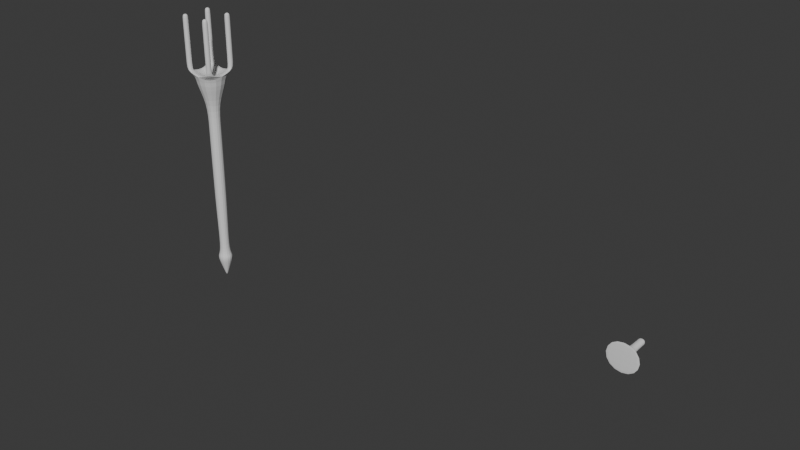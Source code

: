 # Source: Torch.blend  (saved by Blender 4.3.34; exported with 4.5.12 LTS)
import bpy
from mathutils import Matrix  # noqa: F401  (used for matrix-valued properties, if any)

bpy.ops.wm.read_factory_settings(use_empty=True)
scene = bpy.context.scene
scene.name = 'Scene'

# ---- collections
col_collection = bpy.data.collections.new('Collection'); scene.collection.children.link(col_collection)

# ---- materials (node trees are filled in below, after node groups)
mat_material = bpy.data.materials.new('Material')
mat_material.alpha_threshold = 0.0
mat_material.roughness = 0.5
mat_material.line_color = (0.0, 0.0, 0.0, 1.0)

# ---- material node trees
mat_material.use_nodes = True; mat_material.node_tree.nodes.clear()
_N = mat_material.node_tree.nodes; _L = mat_material.node_tree.links
n0 = _N.new('ShaderNodeOutputMaterial'); n0.name = 'Material Output'; n0.location = (300, 300)
n1 = _N.new('ShaderNodeBsdfPrincipled'); n1.name = 'Principled BSDF'; n1.location = (10, 300)
n1.inputs[3].default_value = 1.45
_L.new(n1.outputs[0], n0.inputs[0])
n0.is_active_output = True

# ---- world
world_world = bpy.data.worlds.new('World'); scene.world = world_world
world_world.use_nodes = True; world_world.node_tree.nodes.clear()
_N = world_world.node_tree.nodes; _L = world_world.node_tree.links
n0 = _N.new('ShaderNodeOutputWorld'); n0.name = 'World Output'; n0.location = (300, 300)
n1 = _N.new('ShaderNodeBackground'); n1.name = 'Background'; n1.location = (10, 300)
n1.inputs[0].default_value = (0.05088, 0.05088, 0.05088, 1.0)
_L.new(n1.outputs[0], n0.inputs[0])
n0.is_active_output = True
world_world.color = (0.05088, 0.05088, 0.05088)
world_world.sun_shadow_jitter_overblur = 0.0

# ---- meshes
me_cube = bpy.data.meshes.new('Cube')
me_cube.from_pydata([(0.01018, 0.01018, 0.06453), (0.007555, 0.007555, 0.02086), (0.01018, -0.01018, 0.06453), (0.007555, -0.007555, 0.02086), (-0.01018, 0.01018, 0.06453), (-0.007555, 0.007555, 0.02086), (-0.01018, -0.01018, 0.06453), (-0.007555, -0.007555, 0.02086), (-0.01113, 0.01113, 0.1222), (-0.01253, 0.01253, 0.1799), (-0.0128, 0.0128, 0.2376), (-0.01316, 0.01316, 0.2952), (-0.0132, 0.0132, 0.3529), (-0.01331, 0.01331, 0.4106), (0.01331, 0.01331, 0.4106), (0.0132, 0.0132, 0.3529), (0.01316, 0.01316, 0.2952), (0.0128, 0.0128, 0.2376), (0.01253, 0.01253, 0.1799), (0.01113, 0.01113, 0.1222), (0.01113, -0.01113, 0.1222), (0.01253, -0.01253, 0.1799), (0.0128, -0.0128, 0.2376), (0.01316, -0.01316, 0.2952), (0.0132, -0.0132, 0.3529), (0.01331, -0.01331, 0.4106), (-0.01331, -0.01331, 0.4106), (-0.0132, -0.0132, 0.3529), (-0.01316, -0.01316, 0.2952), (-0.0128, -0.0128, 0.2376), (-0.01253, -0.01253, 0.1799), (-0.01113, -0.01113, 0.1222), (0.01572, 0.01572, 0.0427), (-0.01572, -0.01572, 0.0427), (0.01572, -0.01572, 0.0427), (-0.01572, 0.01572, 0.0427), (0.0007932, 0.0007932, 0.002141), (0.0007932, -0.0007932, 0.002141), (-0.0007932, 0.0007932, 0.002141), (-0.0007932, -0.0007932, 0.002141), (-0.01611, -0.01611, 0.05294), (0.01611, 0.01611, 0.05294), (0.01611, -0.01611, 0.05294), (-0.01611, 0.01611, 0.05294), (-0.035, 0.035, 0.4803), (0.035, 0.035, 0.4803), (0.035, -0.035, 0.4803), (-0.035, -0.035, 0.4803), (-0.035, -0.035, 0.4583), (0.035, -0.035, 0.4583), (0.035, 0.035, 0.4583), (-0.035, 0.035, 0.4583), (0.035, 0.02333, 0.4803), (0.035, 0.01167, 0.4803), (0.035, 0.0, 0.4803), (0.035, -0.01167, 0.4803), (0.035, -0.02333, 0.4803), (-0.035, -0.02333, 0.4803), (-0.035, -0.01167, 0.4803), (-0.035, 0.0, 0.4803), (-0.035, 0.01167, 0.4803), (-0.035, 0.02333, 0.4803), (0.02333, -0.035, 0.4803), (0.01167, -0.035, 0.4803), (-7.363e-10, -0.035, 0.4803), (-0.01167, -0.035, 0.4803), (-0.02333, -0.035, 0.4803), (-0.02333, 0.035, 0.4803), (-0.01167, 0.035, 0.4803), (1.212e-09, 0.035, 0.4803), (0.01167, 0.035, 0.4803), (0.02333, 0.035, 0.4803), (-0.02333, 0.02333, 0.4803), (-0.01167, 0.02333, 0.4803), (0.01167, 0.02333, 0.4803), (0.02333, 0.02333, 0.4803), (-0.02333, 0.01167, 0.4803), (-0.01167, 0.01167, 0.4694), (0.01167, 0.01167, 0.4694), (0.02333, 0.01167, 0.4803), (-0.02333, -0.01167, 0.4803), (-0.01167, -0.01167, 0.4694), (0.01167, -0.01167, 0.4694), (0.02333, -0.01167, 0.4803), (-0.02333, -0.02333, 0.4803), (-0.01167, -0.02333, 0.4803), (0.01167, -0.02333, 0.4803), (0.02333, -0.02333, 0.4803), (0.035, -0.02333, 0.6019), (0.035, -0.035, 0.6019), (-0.035, 0.02333, 0.6019), (-0.035, 0.035, 0.6019), (-0.02333, -0.035, 0.6019), (-0.035, -0.035, 0.6019), (0.02333, 0.035, 0.6019), (0.035, 0.035, 0.6019), (0.035, 0.02333, 0.6019), (-0.035, -0.02333, 0.6019), (0.02333, -0.035, 0.6019), (-0.02333, 0.035, 0.6019), (0.02333, 0.02333, 0.6019), (-0.02333, 0.02333, 0.6019), (0.02333, -0.02333, 0.6019), (-0.02333, -0.02333, 0.6019), (0.035, 0.035, 0.5897), (0.035, 0.02333, 0.5897), (0.02333, 0.02333, 0.5897), (0.02333, 0.035, 0.5897), (0.02333, -0.02333, 0.5897), (0.035, -0.02333, 0.5897), (0.035, -0.035, 0.5897), (0.02333, -0.035, 0.5897), (-0.035, 0.035, 0.5897), (-0.02333, 0.035, 0.5897), (-0.035, 0.02333, 0.5897), (-0.02333, 0.02333, 0.5897), (-0.035, -0.02333, 0.5897), (-0.02333, -0.02333, 0.5897), (-0.02333, -0.035, 0.5897), (-0.035, -0.035, 0.5897), (-0.02333, -0.02333, 0.4971), (-0.02333, -0.035, 0.4971), (-0.035, -0.035, 0.4971), (-0.035, -0.02333, 0.4971), (0.035, -0.02333, 0.4971), (0.02333, -0.035, 0.4971), (0.02333, -0.02333, 0.4971), (0.035, -0.035, 0.4971), (-0.02333, 0.035, 0.4971), (-0.02333, 0.02333, 0.4971), (-0.035, 0.035, 0.4971), (-0.035, 0.02333, 0.4971), (0.035, 0.02333, 0.4971), (0.02333, 0.035, 0.4971), (0.035, 0.035, 0.4971), (0.02333, 0.02333, 0.4971)], [], [(42, 2, 6, 40), (40, 6, 4, 43), (5, 1, 36, 38), (41, 0, 2, 42), (43, 4, 0, 41), (2, 0, 19, 20), (20, 19, 18, 21), (21, 18, 17, 22), (22, 17, 16, 23), (23, 16, 15, 24), (24, 15, 14, 25), (4, 6, 31, 8), (8, 31, 30, 9), (9, 30, 29, 10), (10, 29, 28, 11), (11, 28, 27, 12), (12, 27, 26, 13), (6, 2, 20, 31), (31, 20, 21, 30), (30, 21, 22, 29), (29, 22, 23, 28), (28, 23, 24, 27), (27, 24, 25, 26), (0, 4, 8, 19), (19, 8, 9, 18), (18, 9, 10, 17), (17, 10, 11, 16), (16, 11, 12, 15), (15, 12, 13, 14), (5, 35, 32, 1), (1, 32, 34, 3), (7, 33, 35, 5), (3, 34, 33, 7), (38, 36, 37, 39), (3, 7, 39, 37), (7, 5, 38, 39), (1, 3, 37, 36), (35, 43, 41, 32), (32, 41, 42, 34), (33, 40, 43, 35), (34, 42, 40, 33), (117, 116, 97, 103), (49, 50, 45, 52, 53, 54, 55, 56, 46), (48, 49, 46, 62, 63, 64, 65, 66, 47), (50, 51, 44, 67, 68, 69, 70, 71, 45), (26, 25, 49, 48), (51, 48, 47, 57, 58, 59, 60, 61, 44), (14, 13, 51, 50), (25, 14, 50, 49), (13, 26, 48, 51), (113, 112, 91, 99), (75, 79, 53, 52), (83, 87, 56, 55), (105, 104, 95, 96), (67, 72, 73, 68), (70, 74, 75, 71), (61, 60, 76, 72), (72, 76, 77, 73), (74, 78, 79, 75), (58, 57, 84, 80), (80, 84, 85, 81), (82, 86, 87, 83), (109, 108, 102, 88), (84, 66, 65, 85), (86, 63, 62, 87), (102, 98, 89, 88), (94, 100, 96, 95), (91, 90, 101, 99), (97, 93, 92, 103), (118, 117, 103, 92), (107, 106, 100, 94), (111, 110, 89, 98), (110, 109, 88, 89), (112, 114, 90, 91), (119, 118, 92, 93), (108, 111, 98, 102), (116, 119, 93, 97), (106, 105, 96, 100), (115, 113, 99, 101), (104, 107, 94, 95), (114, 115, 101, 90), (134, 133, 107, 104), (135, 132, 105, 106), (133, 135, 106, 107), (132, 134, 104, 105), (126, 125, 111, 108), (127, 124, 109, 110), (125, 127, 110, 111), (124, 126, 108, 109), (131, 129, 115, 114), (129, 128, 113, 115), (130, 131, 114, 112), (128, 130, 112, 113), (123, 122, 119, 116), (122, 121, 118, 119), (121, 120, 117, 118), (120, 123, 116, 117), (84, 57, 123, 120), (66, 84, 120, 121), (47, 66, 121, 122), (57, 47, 122, 123), (56, 87, 126, 124), (62, 46, 127, 125), (46, 56, 124, 127), (87, 62, 125, 126), (67, 44, 130, 128), (44, 61, 131, 130), (72, 67, 128, 129), (61, 72, 129, 131), (52, 45, 134, 132), (71, 75, 135, 133), (75, 52, 132, 135), (45, 71, 133, 134), (81, 77, 76, 60, 59, 58, 80), (77, 78, 74, 70, 69, 68, 73), (82, 78, 77, 81), (54, 53, 79, 78, 82, 83, 55), (86, 82, 81, 85, 65, 64, 63)])
_uv = me_cube.uv_layers.new(name='UVMap')
_uv.uv.foreach_set('vector', [0.5587, 0.75, 0.625, 0.75, 0.625, 1.0, 0.5587, 1.036, 0.5587, -0.03609, 0.625, 0.0, 0.625, 0.25, 0.5587, 0.25, 0.375, 0.25, 0.375, 0.5, 0.375, 0.5, 0.375, 0.25, 0.5587, 0.5, 0.625, 0.5, 0.625, 0.75, 0.5587, 0.75, 0.5587, 0.25, 0.625, 0.25, 0.625, 0.5, 0.5587, 0.5, 0.625, 0.75, 0.625, 0.5, 0.625, 0.5, 0.625, 0.75, 0.625, 0.75, 0.625, 0.5, 0.625, 0.5, 0.625, 0.75, 0.625, 0.75, 0.625, 0.5, 0.625, 0.5, 0.625, 0.75, 0.625, 0.75, 0.625, 0.5, 0.625, 0.5, 0.625, 0.75, 0.625, 0.75, 0.625, 0.5, 0.625, 0.5, 0.625, 0.75, 0.625, 0.75, 0.625, 0.5, 0.625, 0.5, 0.625, 0.75, 0.625, 0.25, 0.625, 0.0, 0.625, 0.0, 0.625, 0.25, 0.625, 0.25, 0.625, 0.0, 0.625, 0.0, 0.625, 0.25, 0.625, 0.25, 0.625, 0.0, 0.625, 0.0, 0.625, 0.25, 0.625, 0.25, 0.625, 0.0, 0.625, 0.0, 0.625, 0.25, 0.625, 0.25, 0.625, 0.0, 0.625, 0.0, 0.625, 0.25, 0.625, 0.25, 0.625, 0.0, 0.625, 0.0, 0.625, 0.25, 0.625, 1.0, 0.625, 0.75, 0.625, 0.75, 0.625, 1.0, 0.625, 1.0, 0.625, 0.75, 0.625, 0.75, 0.625, 1.0, 0.625, 1.0, 0.625, 0.75, 0.625, 0.75, 0.625, 1.0, 0.625, 1.0, 0.625, 0.75, 0.625, 0.75, 0.625, 1.0, 0.625, 1.0, 0.625, 0.75, 0.625, 0.75, 0.625, 1.0, 0.625, 1.0, 0.625, 0.75, 0.625, 0.75, 0.625, 1.0, 0.625, 0.5, 0.625, 0.25, 0.625, 0.25, 0.625, 0.5, 0.625, 0.5, 0.625, 0.25, 0.625, 0.25, 0.625, 0.5, 0.625, 0.5, 0.625, 0.25, 0.625, 0.25, 0.625, 0.5, 0.625, 0.5, 0.625, 0.25, 0.625, 0.25, 0.625, 0.5, 0.625, 0.5, 0.625, 0.25, 0.625, 0.25, 0.625, 0.5, 0.625, 0.5, 0.625, 0.25, 0.625, 0.25, 0.625, 0.5, 0.375, 0.25, 0.5, 0.25, 0.5, 0.5, 0.375, 0.5, 0.375, 0.5, 0.5, 0.5, 0.5, 0.75, 0.375, 0.75, 0.375, 0.0, 0.5, -0.068, 0.5, 0.25, 0.375, 0.25, 0.375, 0.75, 0.5, 0.75, 0.5, 1.068, 0.375, 1.0, 0.125, 0.5, 0.375, 0.5, 0.375, 0.75, 0.125, 0.75, 0.375, 0.75, 0.375, 1.0, 0.375, 1.0, 0.375, 0.75, 0.375, 0.0, 0.375, 0.25, 0.375, 0.25, 0.375, 0.0, 0.375, 0.5, 0.375, 0.75, 0.375, 0.75, 0.375, 0.5, 0.5, 0.25, 0.5587, 0.25, 0.5587, 0.5, 0.5, 0.5, 0.5, 0.5, 0.5587, 0.5, 0.5587, 0.75, 0.5, 0.75, 0.5, -0.068, 0.5587, -0.03609, 0.5587, 0.25, 0.5, 0.25, 0.5, 0.75, 0.5587, 0.75, 0.5587, 1.036, 0.5, 1.068, 0.625, 0.8472, 0.625, 0.875, 0.625, 0.875, 0.625, 0.8472, 0.625, 0.75, 0.625, 0.5, 0.625, 0.5, 0.625, 0.5417, 0.625, 0.5833, 0.625, 0.625, 0.625, 0.6667, 0.625, 0.7083, 0.625, 0.75, 0.625, 1.0, 0.625, 0.75, 0.625, 0.75, 0.625, 0.7917, 0.625, 0.8333, 0.625, 0.875, 0.625, 0.9167, 0.625, 0.9583, 0.625, 1.0, 0.625, 0.5, 0.625, 0.25, 0.625, 0.25, 0.625, 0.2917, 0.625, 0.3333, 0.625, 0.375, 0.625, 0.4167, 0.625, 0.4583, 0.625, 0.5, 0.625, 1.0, 0.625, 0.75, 0.625, 0.75, 0.625, 1.0, 0.625, 0.25, 0.625, 0.0, 0.625, 0.0, 0.625, 0.04167, 0.625, 0.08333, 0.625, 0.125, 0.625, 0.1667, 0.625, 0.2083, 0.625, 0.25, 0.625, 0.5, 0.625, 0.25, 0.625, 0.25, 0.625, 0.5, 0.625, 0.75, 0.625, 0.5, 0.625, 0.5, 0.625, 0.75, 0.625, 0.25, 0.625, 0.0, 0.625, 0.0, 0.625, 0.25, 0.625, 0.2917, 0.625, 0.25, 0.625, 0.25, 0.625, 0.2917, 0.625, 0.5139, 0.625, 0.5694, 0.625, 0.5833, 0.625, 0.5417, 0.625, 0.6806, 0.625, 0.7361, 0.625, 0.7083, 0.625, 0.6667, 0.625, 0.5417, 0.625, 0.5, 0.625, 0.5, 0.625, 0.5417, 0.625, 0.2917, 0.625, 0.4028, 0.625, 0.4306, 0.625, 0.3333, 0.625, 0.4167, 0.625, 0.4861, 0.625, 0.5139, 0.625, 0.4583, 0.625, 0.375, 0.625, 0.5, 0.625, 0.5139, 0.625, 0.4028, 0.625, 0.4028, 0.625, 0.5139, 0.625, 0.5278, 0.625, 0.4306, 0.625, 0.4861, 0.625, 0.5556, 0.625, 0.5694, 0.625, 0.5139, 0.625, 0.75, 0.625, 0.875, 0.625, 0.8472, 0.625, 0.7361, 0.625, 0.7361, 0.625, 0.8472, 0.625, 0.8194, 0.625, 0.7222, 0.625, 0.6944, 0.625, 0.7639, 0.625, 0.7361, 0.625, 0.6806, 0.625, 0.7083, 0.625, 0.7361, 0.625, 0.7361, 0.625, 0.7083, 0.625, 0.8472, 0.625, 0.9583, 0.625, 0.9167, 0.625, 0.8194, 0.625, 0.7639, 0.625, 0.8333, 0.625, 0.7917, 0.625, 0.7361, 0.625, 0.7361, 0.625, 0.7917, 0.625, 0.75, 0.625, 0.7083, 0.625, 0.4583, 0.625, 0.5139, 0.625, 0.5417, 0.625, 0.5, 0.625, 0.25, 0.625, 0.375, 0.625, 0.4028, 0.625, 0.2917, 0.625, 0.875, 0.625, 1.0, 0.625, 0.9583, 0.625, 0.8472, 0.625, 0.9583, 0.625, 0.8472, 0.625, 0.8472, 0.625, 0.9583, 0.625, 0.4583, 0.625, 0.5139, 0.625, 0.5139, 0.625, 0.4583, 0.625, 0.7917, 0.625, 0.75, 0.625, 0.75, 0.625, 0.7917, 0.625, 0.75, 0.625, 0.7083, 0.625, 0.7083, 0.625, 0.75, 0.625, 0.25, 0.625, 0.2083, 0.625, 0.2083, 0.625, 0.25, 0.625, 1.0, 0.625, 0.9583, 0.625, 0.9583, 0.625, 1.0, 0.625, 0.7361, 0.625, 0.7917, 0.625, 0.7917, 0.625, 0.7361, 0.625, 0.04167, 0.625, 0.0, 0.625, 0.0, 0.625, 0.04167, 0.625, 0.5139, 0.625, 0.5417, 0.625, 0.5417, 0.625, 0.5139, 0.625, 0.4028, 0.625, 0.2917, 0.625, 0.2917, 0.625, 0.4028, 0.625, 0.5, 0.625, 0.4583, 0.625, 0.4583, 0.625, 0.5, 0.625, 0.375, 0.625, 0.4028, 0.625, 0.4028, 0.625, 0.375, 0.625, 0.5, 0.625, 0.4583, 0.625, 0.4583, 0.625, 0.5, 0.625, 0.5139, 0.625, 0.5417, 0.625, 0.5417, 0.625, 0.5139, 0.625, 0.4583, 0.625, 0.5139, 0.625, 0.5139, 0.625, 0.4583, 0.625, 0.5417, 0.625, 0.5, 0.625, 0.5, 0.625, 0.5417, 0.625, 0.7361, 0.625, 0.7917, 0.625, 0.7917, 0.625, 0.7361, 0.625, 0.75, 0.625, 0.7083, 0.625, 0.7083, 0.625, 0.75, 0.625, 0.7917, 0.625, 0.75, 0.625, 0.75, 0.625, 0.7917, 0.625, 0.7083, 0.625, 0.7361, 0.625, 0.7361, 0.625, 0.7083, 0.625, 0.375, 0.625, 0.4028, 0.625, 0.4028, 0.625, 0.375, 0.625, 0.4028, 0.625, 0.2917, 0.625, 0.2917, 0.625, 0.4028, 0.625, 0.25, 0.625, 0.2083, 0.625, 0.2083, 0.625, 0.25, 0.625, 0.2917, 0.625, 0.25, 0.625, 0.25, 0.625, 0.2917, 0.625, 0.04167, 0.625, 0.0, 0.625, 0.0, 0.625, 0.04167, 0.625, 1.0, 0.625, 0.9583, 0.625, 0.9583, 0.625, 1.0, 0.625, 0.9583, 0.625, 0.8472, 0.625, 0.8472, 0.625, 0.9583, 0.625, 0.8472, 0.625, 0.875, 0.625, 0.875, 0.625, 0.8472, 0.625, 0.8472, 0.625, 0.875, 0.625, 0.875, 0.625, 0.8472, 0.625, 0.9583, 0.625, 0.8472, 0.625, 0.8472, 0.625, 0.9583, 0.625, 1.0, 0.625, 0.9583, 0.625, 0.9583, 0.625, 1.0, 0.625, 0.04167, 0.625, 0.0, 0.625, 0.0, 0.625, 0.04167, 0.625, 0.7083, 0.625, 0.7361, 0.625, 0.7361, 0.625, 0.7083, 0.625, 0.7917, 0.625, 0.75, 0.625, 0.75, 0.625, 0.7917, 0.625, 0.75, 0.625, 0.7083, 0.625, 0.7083, 0.625, 0.75, 0.625, 0.7361, 0.625, 0.7917, 0.625, 0.7917, 0.625, 0.7361, 0.625, 0.2917, 0.625, 0.25, 0.625, 0.25, 0.625, 0.2917, 0.625, 0.25, 0.625, 0.2083, 0.625, 0.2083, 0.625, 0.25, 0.625, 0.4028, 0.625, 0.2917, 0.625, 0.2917, 0.625, 0.4028, 0.625, 0.375, 0.625, 0.4028, 0.625, 0.4028, 0.625, 0.375, 0.625, 0.5417, 0.625, 0.5, 0.625, 0.5, 0.625, 0.5417, 0.625, 0.4583, 0.625, 0.5139, 0.625, 0.5139, 0.625, 0.4583, 0.625, 0.5139, 0.625, 0.5417, 0.625, 0.5417, 0.625, 0.5139, 0.625, 0.5, 0.625, 0.4583, 0.625, 0.4583, 0.625, 0.5, 0.625, 0.7222, 0.625, 0.5278, 0.625, 0.5139, 0.625, 0.5, 0.625, 0.625, 0.625, 0.75, 0.625, 0.7361, 0.625, 0.5278, 0.625, 0.5556, 0.625, 0.4861, 0.625, 0.4167, 0.625, 0.375, 0.625, 0.3333, 0.625, 0.4306, 0.625, 0.6944, 0.625, 0.5556, 0.625, 0.5278, 0.625, 0.7222, 0.625, 0.625, 0.625, 0.5833, 0.625, 0.5694, 0.625, 0.5556, 0.625, 0.6944, 0.625, 0.6806, 0.625, 0.6667, 0.625, 0.7639, 0.625, 0.6944, 0.625, 0.7222, 0.625, 0.8194, 0.625, 0.9167, 0.625, 0.875, 0.625, 0.8333])
me_cube.materials.append(mat_material)
me_cube.use_mirror_vertex_groups = False
me_cube.update()
me_cube_001 = bpy.data.meshes.new('Cube.001')
me_cube_001.from_pydata([(-0.08453, 0.01205, 0.0006689), (-0.08453, 0.01205, 0.02811), (-0.0924, 0.05826, 0.008078), (-0.0924, 0.05826, 0.02095), (-0.1142, 0.01205, 0.0006689), (-0.1142, 0.01205, 0.02811), (-0.1063, 0.05826, 0.008078), (-0.1063, 0.05826, 0.02095), (-0.0924, 0.01832, 0.00797), (-0.0924, 0.01832, 0.02084), (-0.1063, 0.01832, 0.00797), (-0.1063, 0.01832, 0.02084), (-0.0924, 0.05458, 0.02094), (-0.1063, 0.05458, 0.008068), (-0.0924, 0.05458, 0.008068), (-0.1063, 0.05458, 0.02094), (-0.08453, -0.002395, 0.0006689), (-0.08453, -0.002395, 0.02811), (-0.1142, -0.002395, 0.0006689), (-0.1142, -0.002395, 0.02811), (-0.08453, 0.00046, 0.02811), (-0.1142, 0.00046, 0.02811), (-0.1142, 0.00046, 0.0006689), (-0.08453, 0.00046, 0.0006689), (-0.04616, -0.005393, -0.03485), (-0.04616, -0.005393, 0.06362), (-0.1525, -0.005393, -0.03485), (-0.1525, -0.005393, 0.06362)], [], [(14, 12, 3, 2), (2, 3, 7, 6), (10, 11, 5, 4), (21, 20, 17, 19), (8, 10, 4, 0), (11, 9, 1, 5), (15, 12, 9, 11), (14, 13, 10, 8), (13, 15, 11, 10), (0, 1, 9, 8), (6, 7, 15, 13), (2, 6, 13, 14), (7, 3, 12, 15), (8, 9, 12, 14), (16, 18, 26, 24), (22, 21, 19, 18), (20, 23, 16, 17), (23, 22, 18, 16), (0, 4, 22, 23), (1, 0, 23, 20), (4, 5, 21, 22), (5, 1, 20, 21), (26, 27, 25, 24), (17, 16, 24, 25), (19, 17, 25, 27), (18, 19, 27, 26)])
_uv = me_cube_001.uv_layers.new(name='UVMap')
_uv.uv.foreach_set('vector', [0.375, 0.2301, 0.625, 0.2301, 0.625, 0.25, 0.375, 0.25, 0.375, 0.25, 0.625, 0.25, 0.625, 0.5, 0.375, 0.5, 0.375, 0.7161, 0.625, 0.7161, 0.625, 0.75, 0.375, 0.75, 0.625, 0.75, 0.875, 0.75, 0.875, 0.75, 0.625, 0.75, 0.125, 0.7161, 0.375, 0.7161, 0.375, 0.75, 0.125, 0.75, 0.625, 0.7161, 0.875, 0.7161, 0.875, 0.75, 0.625, 0.75, 0.625, 0.5199, 0.875, 0.5199, 0.875, 0.7161, 0.625, 0.7161, 0.125, 0.5199, 0.375, 0.5199, 0.375, 0.7161, 0.125, 0.7161, 0.375, 0.5199, 0.625, 0.5199, 0.625, 0.7161, 0.375, 0.7161, 0.375, 0.0, 0.625, 0.0, 0.625, 0.03392, 0.375, 0.03392, 0.375, 0.5, 0.625, 0.5, 0.625, 0.5199, 0.375, 0.5199, 0.125, 0.5, 0.375, 0.5, 0.375, 0.5199, 0.125, 0.5199, 0.625, 0.5, 0.875, 0.5, 0.875, 0.5199, 0.625, 0.5199, 0.375, 0.03392, 0.625, 0.03392, 0.625, 0.2301, 0.375, 0.2301, 0.125, 0.75, 0.375, 0.75, 0.375, 0.75, 0.125, 0.75, 0.375, 0.75, 0.625, 0.75, 0.625, 0.75, 0.375, 0.75, 0.625, 0.0, 0.375, 0.0, 0.375, 0.0, 0.625, 0.0, 0.125, 0.75, 0.375, 0.75, 0.375, 0.75, 0.125, 0.75, 0.125, 0.75, 0.375, 0.75, 0.375, 0.75, 0.125, 0.75, 0.625, 0.0, 0.375, 0.0, 0.375, 0.0, 0.625, 0.0, 0.375, 0.75, 0.625, 0.75, 0.625, 0.75, 0.375, 0.75, 0.625, 0.75, 0.875, 0.75, 0.875, 0.75, 0.625, 0.75, 0.375, 0.75, 0.625, 0.75, 0.625, 1.0, 0.375, 1.0, 0.625, 0.0, 0.375, 0.0, 0.375, 0.0, 0.625, 0.0, 0.625, 0.75, 0.875, 0.75, 0.875, 0.75, 0.625, 0.75, 0.375, 0.75, 0.625, 0.75, 0.625, 0.75, 0.375, 0.75])
me_cube_001.update()

# ---- objects
ob_torch = bpy.data.objects.new('Torch', me_cube)
ob_holder = bpy.data.objects.new('Holder', me_cube_001)

# ---- transforms, parenting, visibility, modifiers, constraints
ob_torch.location = (0.0, 0.0, 0.0)
ob_torch.lock_rotations_4d = False
ob_torch.empty_display_type = 'ARROWS'
ob_torch.lineart.crease_threshold = 0.0
_m = ob_torch.modifiers.new('Subdivision', 'SUBSURF')
_m.levels = 2
ob_holder.location = (1.116, -0.06148, 0.2355)
_m = ob_holder.modifiers.new('Subdivision', 'SUBSURF')
_m.levels = 2

# ---- collection membership
col_collection.objects.link(ob_torch)
col_collection.objects.link(ob_holder)

# ---- scene / render settings (as saved in the file)
scene.frame_start = 1; scene.frame_end = 250; scene.frame_set(1)
scene.render.engine = 'BLENDER_EEVEE_NEXT'
bpy.context.view_layer.update()

# ---- added for rendering (the .blend has no active camera and no usable light): camera, sun
cam_auto = bpy.data.cameras.new('AutoCamera')
cam_auto.lens = 50.0
cam_auto.sensor_width = 36.0
cam_auto.clip_end = 1000.0
ob_auto_camera = bpy.data.objects.new('AutoCamera', cam_auto)
scene.collection.objects.link(ob_auto_camera)
ob_auto_camera.location = (1.68477, -1.41658, 1.23578)
ob_auto_camera.rotation_euler = (1.09748, -7.21219e-08, 0.694738)
scene.camera = ob_auto_camera
light_auto_sun = bpy.data.lights.new('AutoSun', 'SUN')
light_auto_sun.energy = 3.0
light_auto_sun.angle = 0.0523599
ob_auto_sun = bpy.data.objects.new('AutoSun', light_auto_sun)
scene.collection.objects.link(ob_auto_sun)
ob_auto_sun.rotation_euler = (0.872665, 0.174533, 0.523599)
bpy.context.view_layer.update()
